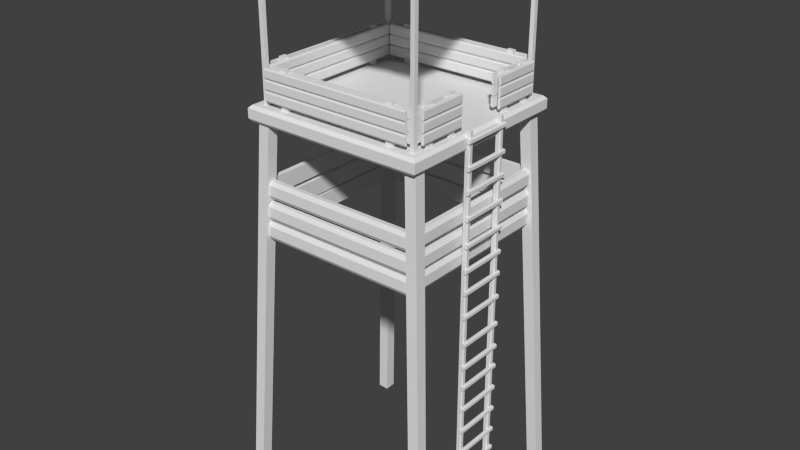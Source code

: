 # Source: watchtower1.blend  (saved by Blender 2.65.0; exported with 4.5.12 LTS)
import bpy
from mathutils import Matrix  # noqa: F401  (used for matrix-valued properties, if any)

bpy.ops.wm.read_factory_settings(use_empty=True)
scene = bpy.context.scene
scene.name = 'Scene'

# ---- collections
col_collection_1 = bpy.data.collections.new('Collection 1'); scene.collection.children.link(col_collection_1)

# ---- materials (node trees are filled in below, after node groups)
mat_material = bpy.data.materials.new('Material')
mat_material.alpha_threshold = 0.0
mat_material.use_transparent_shadow = False
mat_material.roughness = 0.5
mat_material.line_color = (0.0, 0.0, 0.0, 1.0)

# ---- material node trees

# ---- world
world_world = bpy.data.worlds.new('World'); scene.world = world_world
world_world.color = (0.05088, 0.05088, 0.05088)
world_world.use_sun_shadow = False
world_world.sun_shadow_jitter_overblur = 0.0
world_world.cycles.sampling_method = 'MANUAL'
world_world.cycles.sample_map_resolution = 256

# ---- meshes
me_cube_003 = bpy.data.meshes.new('Cube.003')
me_cube_003.from_pydata([(-1.0, -1.0, -1.0), (-1.0, 1.0, -1.0), (1.0, 1.0, -1.0), (1.0, -1.0, -1.0), (-0.9937, -1.0, 0.981), (-0.9937, 1.0, 0.981), (1.006, 1.0, 0.981), (1.006, -1.0, 0.981), (-0.2037, 1.0, 1.095), (-0.2101, 1.0, -0.8861), (-0.2037, -1.0, 1.095), (-0.2101, -1.0, -0.8861), (-0.7101, -1.0, -0.8861), (-0.7037, 1.0, 1.095), (-0.7037, -1.0, 1.095), (-0.7101, 1.0, -0.8861), (-0.4727, 1.0, 1.301), (-0.4787, 1.0, -0.5923), (-0.4727, -1.0, 1.301), (-0.4787, -1.0, -0.5923), (-0.2416, 1.0, 1.507), (-0.2473, 1.0, -0.2986), (-0.2416, -1.0, 1.507), (-0.2473, -1.0, -0.2986), (-0.7473, 1.0, -0.2986), (-0.7416, -1.0, 1.507), (-0.7416, 1.0, 1.507), (-0.7473, -1.0, -0.2986), (0.6646, 1.0, 1.8), (0.6589, -1.0, -0.00568), (0.6589, 1.0, -0.00568), (0.6646, -1.0, 1.8), (0.2966, -1.0, 1.095), (0.2903, 1.0, -0.8861), (0.2903, -1.0, -0.8861), (0.2966, 1.0, 1.095), (0.2529, 1.0, -0.2986), (0.2529, -1.0, -0.2986), (0.2585, -1.0, 1.507), (0.2585, 1.0, 1.507), (0.7066, 1.0, 1.25), (0.7007, -1.0, -0.6346), (0.7007, 1.0, -0.6346), (0.7066, -1.0, 1.25)], [], [(4, 5, 1, 0), (40, 6, 2, 42), (6, 7, 3, 2), (25, 4, 0, 27), (41, 42, 2, 3), (25, 26, 5, 4), (20, 8, 9, 21), (38, 10, 11, 37), (23, 21, 9, 11), (38, 39, 8, 10), (18, 16, 13, 14), (18, 14, 12, 19), (16, 20, 21, 17), (0, 1, 24, 27), (39, 35, 33, 36), (27, 24, 15, 12), (14, 25, 27, 12), (26, 13, 15, 24), (10, 8, 20, 22), (5, 26, 24, 1), (14, 13, 26, 25), (10, 22, 23, 11), (19, 17, 21, 23), (31, 28, 35, 32), (11, 9, 36, 37), (8, 39, 36, 9), (37, 36, 33, 34), (31, 32, 34, 29), (32, 35, 39, 38), (32, 38, 37, 34), (22, 18, 19, 23), (22, 20, 16, 18), (35, 28, 30, 33), (43, 31, 29, 41), (43, 40, 28, 31), (34, 33, 30, 29), (12, 15, 17, 19), (13, 16, 17, 15), (28, 40, 42, 30), (29, 30, 42, 41), (7, 43, 41, 3), (7, 6, 40, 43)])
me_cube_003.use_remesh_preserve_volume = False
me_cube_003.use_remesh_preserve_attributes = False
me_cube_003.use_mirror_vertex_groups = False
me_cube_003.update()
me_cube_002 = bpy.data.meshes.new('Cube.002')
me_cube_002.from_pydata([(-2.311, -1.0, -67.5), (-2.311, 1.0, -67.5), (-0.3114, 0.6847, -67.5), (-0.3114, -0.6847, -67.5), (-2.311, -1.0, 103.4), (-2.311, 1.0, 103.4), (-0.3114, 0.6847, 103.4), (-0.3114, -0.6847, 103.4), (-0.7697, 1.0, 103.4), (-0.7697, 1.0, -67.5), (-0.7697, -1.0, 103.4), (-0.7697, -1.0, -67.5), (-0.3114, 17.59, -67.5), (-0.3114, 18.96, -67.5), (-2.311, 19.28, -67.5), (-2.311, 17.28, -67.5), (0.5741, -1.616, -53.37), (0.5741, 19.89, -53.37), (-0.7077, 19.89, -53.04), (-0.7077, -1.616, -53.04), (0.5741, -1.616, -54.61), (0.5741, 19.89, -54.61), (-0.7077, 19.89, -54.94), (-0.7077, -1.616, -54.94), (-0.7697, 17.28, -67.5), (-0.7697, 17.28, 103.4), (-0.7697, 19.28, -67.5), (-0.7697, 19.28, 103.4), (0.2179, 19.89, -54.94), (0.2179, 19.89, -53.04), (0.2179, -1.616, -53.04), (0.2179, -1.616, -54.94), (-0.3114, 17.59, 103.4), (-0.3114, 18.96, 103.4), (-2.311, 19.28, 103.4), (-2.311, 17.28, 103.4), (0.5741, -1.616, -42.97), (0.5741, 19.89, -42.97), (-0.7077, 19.89, -42.64), (-0.7077, -1.616, -42.64), (0.5741, -1.616, -44.21), (0.5741, 19.89, -44.21), (-0.7077, 19.89, -44.54), (-0.7077, -1.616, -44.54), (0.2179, 19.89, -44.54), (0.2179, 19.89, -42.64), (0.2179, -1.616, -42.64), (0.2179, -1.616, -44.54), (0.5741, -1.616, -33.7), (0.5741, 19.89, -33.7), (-0.7077, 19.89, -33.37), (-0.7077, -1.616, -33.37), (0.5741, -1.616, -34.94), (0.5741, 19.89, -34.94), (-0.7077, 19.89, -35.27), (-0.7077, -1.616, -35.27), (0.2179, 19.89, -35.27), (0.2179, 19.89, -33.37), (0.2179, -1.616, -33.37), (0.2179, -1.616, -35.27), (0.5741, -1.616, -23.3), (0.5741, 19.89, -23.3), (-0.7077, 19.89, -22.97), (-0.7077, -1.616, -22.97), (0.5741, -1.616, -24.55), (0.5741, 19.89, -24.55), (-0.7077, 19.89, -24.87), (-0.7077, -1.616, -24.87), (0.2179, 19.89, -24.87), (0.2179, 19.89, -22.97), (0.2179, -1.616, -22.97), (0.2179, -1.616, -24.87), (0.5741, -1.616, -13.03), (0.5741, 19.89, -13.03), (-0.7077, 19.89, -12.7), (-0.7077, -1.616, -12.7), (0.5741, -1.616, -14.27), (0.5741, 19.89, -14.27), (-0.7077, 19.89, -14.6), (-0.7077, -1.616, -14.6), (0.2179, 19.89, -14.6), (0.2179, 19.89, -12.7), (0.2179, -1.616, -12.7), (0.2179, -1.616, -14.6), (0.5741, -1.616, -2.628), (0.5741, 19.89, -2.628), (-0.7077, 19.89, -2.303), (-0.7077, -1.616, -2.303), (0.5741, -1.616, -3.874), (0.5741, 19.89, -3.874), (-0.7077, 19.89, -4.199), (-0.7077, -1.616, -4.199), (0.2179, 19.89, -4.199), (0.2179, 19.89, -2.303), (0.2179, -1.616, -2.303), (0.2179, -1.616, -4.199), (0.5741, -1.616, 6.643), (0.5741, 19.89, 6.643), (-0.7077, 19.89, 6.967), (-0.7077, -1.616, 6.967), (0.5741, -1.616, 5.396), (0.5741, 19.89, 5.396), (-0.7077, 19.89, 5.071), (-0.7077, -1.616, 5.071), (0.2179, 19.89, 5.071), (0.2179, 19.89, 6.967), (0.2179, -1.616, 6.967), (0.2179, -1.616, 5.071), (0.5741, -1.616, 17.04), (0.5741, 19.89, 17.04), (-0.7077, 19.89, 17.37), (-0.7077, -1.616, 17.37), (0.5741, -1.616, 15.79), (0.5741, 19.89, 15.79), (-0.7077, 19.89, 15.47), (-0.7077, -1.616, 15.47), (0.2179, 19.89, 15.47), (0.2179, 19.89, 17.37), (0.2179, -1.616, 17.37), (0.2179, -1.616, 15.47), (0.5107, -1.616, 29.3), (0.5107, 19.89, 29.3), (-0.771, 19.89, 29.63), (-0.771, -1.616, 29.63), (0.5107, -1.616, 28.06), (0.5107, 19.89, 28.06), (-0.771, 19.89, 27.73), (-0.771, -1.616, 27.73), (0.1545, 19.89, 27.73), (0.1545, 19.89, 29.63), (0.1545, -1.616, 29.63), (0.1545, -1.616, 27.73), (0.5107, -1.616, 39.7), (0.5107, 19.89, 39.7), (-0.771, 19.89, 40.03), (-0.771, -1.616, 40.03), (0.5107, -1.616, 38.46), (0.5107, 19.89, 38.46), (-0.771, 19.89, 38.13), (-0.771, -1.616, 38.13), (0.1545, 19.89, 38.13), (0.1545, 19.89, 40.03), (0.1545, -1.616, 40.03), (0.1545, -1.616, 38.13), (0.5107, -1.616, 48.97), (0.5107, 19.89, 48.97), (-0.771, 19.89, 49.3), (-0.771, -1.616, 49.3), (0.5107, -1.616, 47.73), (0.5107, 19.89, 47.73), (-0.771, 19.89, 47.4), (-0.771, -1.616, 47.4), (0.1545, 19.89, 47.4), (0.1545, 19.89, 49.3), (0.1545, -1.616, 49.3), (0.1545, -1.616, 47.4), (0.5107, -1.616, 59.37), (0.5107, 19.89, 59.37), (-0.771, 19.89, 59.7), (-0.771, -1.616, 59.7), (0.5107, -1.616, 58.12), (0.5107, 19.89, 58.12), (-0.771, 19.89, 57.8), (-0.771, -1.616, 57.8), (0.1545, 19.89, 57.8), (0.1545, 19.89, 59.7), (0.1545, -1.616, 59.7), (0.1545, -1.616, 57.8), (0.4237, -1.616, 70.28), (0.4237, 19.89, 70.28), (-0.858, 19.89, 70.6), (-0.858, -1.616, 70.6), (0.4237, -1.616, 69.03), (0.4237, 19.89, 69.03), (-0.858, 19.89, 68.71), (-0.858, -1.616, 68.71), (0.06753, 19.89, 68.71), (0.06753, 19.89, 70.6), (0.06753, -1.616, 70.6), (0.06753, -1.616, 68.71), (0.4237, -1.616, 80.68), (0.4237, 19.89, 80.68), (-0.858, 19.89, 81.0), (-0.858, -1.616, 81.0), (0.4237, -1.616, 79.43), (0.4237, 19.89, 79.43), (-0.858, 19.89, 79.1), (-0.858, -1.616, 79.1), (0.06753, 19.89, 79.1), (0.06753, 19.89, 81.0), (0.06753, -1.616, 81.0), (0.06753, -1.616, 79.1), (0.4237, -1.616, 89.95), (0.4237, 19.89, 89.95), (-0.858, 19.89, 90.27), (-0.858, -1.616, 90.27), (0.4237, -1.616, 88.7), (0.4237, 19.89, 88.7), (-0.858, 19.89, 88.38), (-0.858, -1.616, 88.38), (0.06753, 19.89, 88.38), (0.06753, 19.89, 90.27), (0.06753, -1.616, 90.27), (0.06753, -1.616, 88.38), (0.4237, -1.616, 100.3), (0.4237, 19.89, 100.3), (-0.858, 19.89, 100.7), (-0.858, -1.616, 100.7), (0.4237, -1.616, 99.1), (0.4237, 19.89, 99.1), (-0.858, 19.89, 98.77), (-0.858, -1.616, 98.77), (0.06753, 19.89, 98.77), (0.06753, 19.89, 100.7), (0.06753, -1.616, 100.7), (0.06753, -1.616, 98.77)], [], [(4, 5, 1, 0), (8, 6, 2, 9), (6, 7, 3, 2), (10, 4, 0, 11), (11, 9, 2, 3), (10, 8, 5, 4), (5, 8, 9, 1), (7, 10, 11, 3), (0, 1, 9, 11), (7, 6, 8, 10), (35, 34, 14, 15), (32, 25, 24, 12), (24, 26, 13, 12), (25, 35, 15, 24), (34, 27, 26, 14), (33, 32, 12, 13), (25, 27, 34, 35), (27, 33, 13, 26), (15, 14, 26, 24), (32, 33, 27, 25), (19, 18, 22, 23), (29, 17, 21, 28), (17, 16, 20, 21), (30, 19, 23, 31), (31, 28, 21, 20), (30, 29, 18, 19), (18, 29, 28, 22), (16, 30, 31, 20), (23, 22, 28, 31), (16, 17, 29, 30), (39, 38, 42, 43), (45, 37, 41, 44), (37, 36, 40, 41), (46, 39, 43, 47), (47, 44, 41, 40), (46, 45, 38, 39), (38, 45, 44, 42), (36, 46, 47, 40), (43, 42, 44, 47), (36, 37, 45, 46), (51, 50, 54, 55), (57, 49, 53, 56), (49, 48, 52, 53), (58, 51, 55, 59), (59, 56, 53, 52), (58, 57, 50, 51), (50, 57, 56, 54), (48, 58, 59, 52), (55, 54, 56, 59), (48, 49, 57, 58), (63, 62, 66, 67), (69, 61, 65, 68), (61, 60, 64, 65), (70, 63, 67, 71), (71, 68, 65, 64), (70, 69, 62, 63), (62, 69, 68, 66), (60, 70, 71, 64), (67, 66, 68, 71), (60, 61, 69, 70), (75, 74, 78, 79), (81, 73, 77, 80), (73, 72, 76, 77), (82, 75, 79, 83), (83, 80, 77, 76), (82, 81, 74, 75), (74, 81, 80, 78), (72, 82, 83, 76), (79, 78, 80, 83), (72, 73, 81, 82), (87, 86, 90, 91), (93, 85, 89, 92), (85, 84, 88, 89), (94, 87, 91, 95), (95, 92, 89, 88), (94, 93, 86, 87), (86, 93, 92, 90), (84, 94, 95, 88), (91, 90, 92, 95), (84, 85, 93, 94), (99, 98, 102, 103), (105, 97, 101, 104), (97, 96, 100, 101), (106, 99, 103, 107), (107, 104, 101, 100), (106, 105, 98, 99), (98, 105, 104, 102), (96, 106, 107, 100), (103, 102, 104, 107), (96, 97, 105, 106), (111, 110, 114, 115), (117, 109, 113, 116), (109, 108, 112, 113), (118, 111, 115, 119), (119, 116, 113, 112), (118, 117, 110, 111), (110, 117, 116, 114), (108, 118, 119, 112), (115, 114, 116, 119), (108, 109, 117, 118), (123, 122, 126, 127), (129, 121, 125, 128), (121, 120, 124, 125), (130, 123, 127, 131), (131, 128, 125, 124), (130, 129, 122, 123), (122, 129, 128, 126), (120, 130, 131, 124), (127, 126, 128, 131), (120, 121, 129, 130), (135, 134, 138, 139), (141, 133, 137, 140), (133, 132, 136, 137), (142, 135, 139, 143), (143, 140, 137, 136), (142, 141, 134, 135), (134, 141, 140, 138), (132, 142, 143, 136), (139, 138, 140, 143), (132, 133, 141, 142), (147, 146, 150, 151), (153, 145, 149, 152), (145, 144, 148, 149), (154, 147, 151, 155), (155, 152, 149, 148), (154, 153, 146, 147), (146, 153, 152, 150), (144, 154, 155, 148), (151, 150, 152, 155), (144, 145, 153, 154), (159, 158, 162, 163), (165, 157, 161, 164), (157, 156, 160, 161), (166, 159, 163, 167), (167, 164, 161, 160), (166, 165, 158, 159), (158, 165, 164, 162), (156, 166, 167, 160), (163, 162, 164, 167), (156, 157, 165, 166), (171, 170, 174, 175), (177, 169, 173, 176), (169, 168, 172, 173), (178, 171, 175, 179), (179, 176, 173, 172), (178, 177, 170, 171), (170, 177, 176, 174), (168, 178, 179, 172), (175, 174, 176, 179), (168, 169, 177, 178), (183, 182, 186, 187), (189, 181, 185, 188), (181, 180, 184, 185), (190, 183, 187, 191), (191, 188, 185, 184), (190, 189, 182, 183), (182, 189, 188, 186), (180, 190, 191, 184), (187, 186, 188, 191), (180, 181, 189, 190), (195, 194, 198, 199), (201, 193, 197, 200), (193, 192, 196, 197), (202, 195, 199, 203), (203, 200, 197, 196), (202, 201, 194, 195), (194, 201, 200, 198), (192, 202, 203, 196), (199, 198, 200, 203), (192, 193, 201, 202), (207, 206, 210, 211), (213, 205, 209, 212), (205, 204, 208, 209), (214, 207, 211, 215), (215, 212, 209, 208), (214, 213, 206, 207), (206, 213, 212, 210), (204, 214, 215, 208), (211, 210, 212, 215), (204, 205, 213, 214)])
me_cube_002.use_remesh_preserve_volume = False
me_cube_002.use_remesh_preserve_attributes = False
me_cube_002.use_mirror_vertex_groups = False
me_cube_002.update()
me_cube_001 = bpy.data.meshes.new('Cube.001')
me_cube_001.from_pydata([(-0.6892, -2.795, -1.26), (-0.6892, -1.417, -1.26), (0.1978, -1.417, -1.26), (0.1978, -2.795, -1.26), (-0.6892, -2.795, 6.857), (-0.6892, -1.417, 6.857), (0.1978, -1.417, 6.857), (0.1978, -2.795, 6.857), (0.1978, -25.74, 6.857), (0.1978, -24.37, 6.857), (-0.6892, -24.37, 6.857), (-0.6892, -25.74, 6.857), (0.1978, -25.74, -1.26), (0.1978, -24.37, -1.26), (-0.6892, -24.37, -1.26), (-0.6892, -25.74, -1.26), (-0.6824, -28.88, 6.387), (-0.6824, 1.588, 6.387), (-1.094, 1.588, 6.387), (-1.094, -28.88, 6.387), (-0.6824, -28.88, 4.476), (-0.6824, 1.588, 4.476), (-1.083, 1.588, 4.476), (-1.083, -28.88, 4.476), (-0.6824, 1.588, 6.106), (-1.231, -28.88, 6.106), (-1.231, 1.588, 6.106), (-0.6824, -28.88, 6.106), (-0.6824, 1.588, 4.759), (-1.231, 1.588, 4.759), (-0.6824, -28.88, 4.759), (-1.231, -28.88, 4.759), (-1.083, -28.88, 2.454), (-1.083, 1.588, 2.454), (-0.6824, 1.588, 2.454), (-0.6824, -28.88, 2.454), (-0.6824, -28.88, 0.4087), (-0.6824, 1.588, 0.4087), (-1.083, 1.588, 0.4087), (-1.083, -28.88, 0.4087), (-0.6824, -28.88, 2.32), (-0.6824, 1.588, 2.32), (-1.094, 1.588, 2.32), (-1.094, -28.88, 2.32), (-0.6824, 1.588, 2.039), (-1.231, -28.88, 2.039), (-1.231, 1.588, 2.039), (-0.6824, -28.88, 2.039), (-1.094, -28.88, 4.365), (-1.094, 1.588, 4.365), (-0.6824, 1.588, 4.365), (-0.6824, -28.88, 4.365), (-1.231, -28.88, 2.737), (-0.6824, -28.88, 2.737), (-1.231, 1.588, 2.737), (-0.6824, 1.588, 2.737), (-0.6824, 1.588, 0.6917), (-1.231, 1.588, 0.6917), (-0.6824, -28.88, 0.6917), (-1.231, -28.88, 0.6917), (-0.6824, -28.88, 4.084), (-1.231, 1.588, 4.084), (-1.231, -28.88, 4.084), (-0.6824, 1.588, 4.084), (0.2022, 1.588, 6.387), (0.2022, -28.88, 6.387), (0.6143, -28.88, 6.387), (0.6143, 1.588, 6.387), (0.2022, 1.588, 4.476), (0.2022, -28.88, 4.476), (0.6029, -28.88, 4.476), (0.6029, 1.588, 4.476), (0.2022, -28.88, 6.106), (0.7503, 1.588, 6.106), (0.7503, -28.88, 6.106), (0.2022, 1.588, 6.106), (0.2022, -28.88, 4.759), (0.7503, -28.88, 4.759), (0.2022, 1.588, 4.759), (0.7503, 1.588, 4.759), (0.6029, 1.588, 2.454), (0.6029, -28.88, 2.454), (0.2022, -28.88, 2.454), (0.2022, 1.588, 2.454), (0.2022, 1.588, 0.4087), (0.2022, -28.88, 0.4087), (0.6029, -28.88, 0.4087), (0.6029, 1.588, 0.4087), (0.2022, 1.588, 2.32), (0.2022, -28.88, 2.32), (0.6143, -28.88, 2.32), (0.6143, 1.588, 2.32), (0.2022, -28.88, 2.039), (0.7503, 1.588, 2.039), (0.7503, -28.88, 2.039), (0.2022, 1.588, 2.039), (0.6143, 1.588, 4.365), (0.6143, -28.88, 4.365), (0.2022, -28.88, 4.365), (0.2022, 1.588, 4.365), (0.7503, 1.588, 2.737), (0.2022, 1.588, 2.737), (0.7503, -28.88, 2.737), (0.2022, -28.88, 2.737), (0.2022, -28.88, 0.6917), (0.7503, -28.88, 0.6917), (0.2022, 1.588, 0.6917), (0.7503, 1.588, 0.6917), (0.2022, 1.588, 4.084), (0.7503, -28.88, 4.084), (0.7503, 1.588, 4.084), (0.2022, -28.88, 4.084), (26.96, 3.073, -1.26), (28.34, 3.073, -1.26), (28.34, 2.186, -1.26), (26.96, 2.186, -1.26), (26.96, 3.073, 6.857), (28.34, 3.073, 6.857), (28.34, 2.186, 6.857), (26.96, 2.186, 6.857), (4.009, 2.186, 6.857), (5.387, 2.186, 6.857), (5.387, 3.073, 6.857), (4.009, 3.073, 6.857), (4.009, 2.186, -1.26), (5.387, 2.186, -1.26), (5.387, 3.073, -1.26), (4.009, 3.073, -1.26), (0.8706, 3.066, 6.387), (31.34, 3.066, 6.387), (31.34, 3.478, 6.387), (0.8706, 3.478, 6.387), (0.8706, 3.066, 4.476), (31.34, 3.066, 4.476), (31.34, 3.467, 4.476), (0.8706, 3.467, 4.476), (31.34, 3.066, 6.106), (0.8706, 3.614, 6.106), (31.34, 3.614, 6.106), (0.8706, 3.066, 6.106), (31.34, 3.066, 4.759), (31.34, 3.614, 4.759), (0.8706, 3.066, 4.759), (0.8706, 3.614, 4.759), (0.8706, 3.467, 2.454), (31.34, 3.467, 2.454), (31.34, 3.066, 2.454), (0.8706, 3.066, 2.454), (0.8706, 3.066, 0.4087), (31.34, 3.066, 0.4087), (31.34, 3.467, 0.4087), (0.8706, 3.467, 0.4087), (0.8706, 3.066, 2.32), (31.34, 3.066, 2.32), (31.34, 3.478, 2.32), (0.8706, 3.478, 2.32), (31.34, 3.066, 2.039), (0.8706, 3.614, 2.039), (31.34, 3.614, 2.039), (0.8706, 3.066, 2.039), (0.8706, 3.478, 4.365), (31.34, 3.478, 4.365), (31.34, 3.066, 4.365), (0.8706, 3.066, 4.365), (0.8706, 3.614, 2.737), (0.8706, 3.066, 2.737), (31.34, 3.614, 2.737), (31.34, 3.066, 2.737), (31.34, 3.066, 0.6917), (31.34, 3.614, 0.6917), (0.8706, 3.066, 0.6917), (0.8706, 3.614, 0.6917), (0.8706, 3.066, 4.084), (31.34, 3.614, 4.084), (0.8706, 3.614, 4.084), (31.34, 3.066, 4.084), (31.34, 2.182, 6.387), (0.8706, 2.182, 6.387), (0.8706, 1.77, 6.387), (31.34, 1.77, 6.387), (31.34, 2.182, 4.476), (0.8706, 2.182, 4.476), (0.8706, 1.781, 4.476), (31.34, 1.781, 4.476), (0.8706, 2.182, 6.106), (31.34, 1.633, 6.106), (0.8706, 1.633, 6.106), (31.34, 2.182, 6.106), (0.8706, 2.182, 4.759), (0.8706, 1.633, 4.759), (31.34, 2.182, 4.759), (31.34, 1.633, 4.759), (31.34, 1.781, 2.454), (0.8706, 1.781, 2.454), (0.8706, 2.182, 2.454), (31.34, 2.182, 2.454), (31.34, 2.182, 0.4087), (0.8706, 2.182, 0.4087), (0.8706, 1.781, 0.4087), (31.34, 1.781, 0.4087), (31.34, 2.182, 2.32), (0.8706, 2.182, 2.32), (0.8706, 1.77, 2.32), (31.34, 1.77, 2.32), (0.8706, 2.182, 2.039), (31.34, 1.633, 2.039), (0.8706, 1.633, 2.039), (31.34, 2.182, 2.039), (31.34, 1.77, 4.365), (0.8706, 1.77, 4.365), (0.8706, 2.182, 4.365), (31.34, 2.182, 4.365), (31.34, 1.633, 2.737), (31.34, 2.182, 2.737), (0.8706, 1.633, 2.737), (0.8706, 2.182, 2.737), (0.8706, 2.182, 0.6917), (0.8706, 1.633, 0.6917), (31.34, 2.182, 0.6917), (31.34, 1.633, 0.6917), (31.34, 2.182, 4.084), (0.8706, 1.633, 4.084), (31.34, 1.633, 4.084), (0.8706, 2.182, 4.084), (26.96, -29.36, -1.26), (28.34, -29.36, -1.26), (28.34, -30.24, -1.26), (26.96, -30.24, -1.26), (26.96, -29.36, 6.857), (28.34, -29.36, 6.857), (28.34, -30.24, 6.857), (26.96, -30.24, 6.857), (4.009, -30.24, 6.857), (5.387, -30.24, 6.857), (5.387, -29.36, 6.857), (4.009, -29.36, 6.857), (4.009, -30.24, -1.26), (5.387, -30.24, -1.26), (5.387, -29.36, -1.26), (4.009, -29.36, -1.26), (0.8706, -29.36, 6.387), (31.34, -29.36, 6.387), (31.34, -28.95, 6.387), (0.8706, -28.95, 6.387), (0.8706, -29.36, 4.476), (31.34, -29.36, 4.476), (31.34, -28.96, 4.476), (0.8706, -28.96, 4.476), (31.34, -29.36, 6.106), (0.8706, -28.82, 6.106), (31.34, -28.82, 6.106), (0.8706, -29.36, 6.106), (31.34, -29.36, 4.759), (31.34, -28.82, 4.759), (0.8706, -29.36, 4.759), (0.8706, -28.82, 4.759), (0.8706, -28.96, 2.454), (31.34, -28.96, 2.454), (31.34, -29.36, 2.454), (0.8706, -29.36, 2.454), (0.8706, -29.36, 0.4087), (31.34, -29.36, 0.4087), (31.34, -28.96, 0.4087), (0.8706, -28.96, 0.4087), (0.8706, -29.36, 2.32), (31.34, -29.36, 2.32), (31.34, -28.95, 2.32), (0.8706, -28.95, 2.32), (31.34, -29.36, 2.039), (0.8706, -28.82, 2.039), (31.34, -28.82, 2.039), (0.8706, -29.36, 2.039), (0.8706, -28.95, 4.365), (31.34, -28.95, 4.365), (31.34, -29.36, 4.365), (0.8706, -29.36, 4.365), (0.8706, -28.82, 2.737), (0.8706, -29.36, 2.737), (31.34, -28.82, 2.737), (31.34, -29.36, 2.737), (31.34, -29.36, 0.6917), (31.34, -28.82, 0.6917), (0.8706, -29.36, 0.6917), (0.8706, -28.82, 0.6917), (0.8706, -29.36, 4.084), (31.34, -28.82, 4.084), (0.8706, -28.82, 4.084), (31.34, -29.36, 4.084), (31.34, -30.25, 6.387), (0.8706, -30.25, 6.387), (0.8706, -30.66, 6.387), (31.34, -30.66, 6.387), (31.34, -30.25, 4.476), (0.8706, -30.25, 4.476), (0.8706, -30.65, 4.476), (31.34, -30.65, 4.476), (0.8706, -30.25, 6.106), (31.34, -30.8, 6.106), (0.8706, -30.8, 6.106), (31.34, -30.25, 6.106), (0.8706, -30.25, 4.759), (0.8706, -30.8, 4.759), (31.34, -30.25, 4.759), (31.34, -30.8, 4.759), (31.34, -30.65, 2.454), (0.8706, -30.65, 2.454), (0.8706, -30.25, 2.454), (31.34, -30.25, 2.454), (31.34, -30.25, 0.4087), (0.8706, -30.25, 0.4087), (0.8706, -30.65, 0.4087), (31.34, -30.65, 0.4087), (31.34, -30.25, 2.32), (0.8706, -30.25, 2.32), (0.8706, -30.66, 2.32), (31.34, -30.66, 2.32), (0.8706, -30.25, 2.039), (31.34, -30.8, 2.039), (0.8706, -30.8, 2.039), (31.34, -30.25, 2.039), (31.34, -30.66, 4.365), (0.8706, -30.66, 4.365), (0.8706, -30.25, 4.365), (31.34, -30.25, 4.365), (31.34, -30.8, 2.737), (31.34, -30.25, 2.737), (0.8706, -30.8, 2.737), (0.8706, -30.25, 2.737), (0.8706, -30.25, 0.6917), (0.8706, -30.8, 0.6917), (31.34, -30.25, 0.6917), (31.34, -30.8, 0.6917), (31.34, -30.25, 4.084), (0.8706, -30.8, 4.084), (31.34, -30.8, 4.084), (0.8706, -30.25, 4.084), (32.85, -25.77, -1.26), (32.85, -27.15, -1.26), (31.96, -27.15, -1.26), (31.96, -25.77, -1.26), (32.85, -25.77, 6.857), (32.85, -27.15, 6.857), (31.96, -27.15, 6.857), (31.96, -25.77, 6.857), (31.96, -20.16, 6.857), (31.96, -21.53, 6.857), (32.85, -21.53, 6.857), (32.85, -20.16, 6.857), (31.96, -20.16, -1.26), (31.96, -21.53, -1.26), (32.85, -21.53, -1.26), (32.85, -20.16, -1.26), (32.84, -18.91, 6.387), (32.84, -28.61, 6.387), (33.25, -28.61, 6.387), (33.25, -18.91, 6.387), (32.84, -18.91, 4.476), (32.84, -28.61, 4.476), (33.24, -28.61, 4.476), (33.24, -18.91, 4.476), (32.84, -28.61, 6.106), (33.39, -18.91, 6.106), (33.39, -28.61, 6.106), (32.84, -18.91, 6.106), (32.84, -28.61, 4.759), (33.39, -28.61, 4.759), (32.84, -18.91, 4.759), (33.39, -18.91, 4.759), (33.24, -18.91, 2.454), (33.24, -28.61, 2.454), (32.84, -28.61, 2.454), (32.84, -18.91, 2.454), (32.84, -18.91, 0.4087), (32.84, -28.61, 0.4087), (33.24, -28.61, 0.4087), (33.24, -18.91, 0.4087), (32.84, -18.91, 2.32), (32.84, -28.61, 2.32), (33.25, -28.61, 2.32), (33.25, -18.91, 2.32), (32.84, -28.61, 2.039), (33.39, -18.91, 2.039), (33.39, -28.61, 2.039), (32.84, -18.91, 2.039), (33.25, -18.91, 4.365), (33.25, -28.61, 4.365), (32.84, -28.61, 4.365), (32.84, -18.91, 4.365), (33.39, -18.91, 2.737), (32.84, -18.91, 2.737), (33.39, -28.61, 2.737), (32.84, -28.61, 2.737), (32.84, -28.61, 0.6917), (33.39, -28.61, 0.6917), (32.84, -18.91, 0.6917), (33.39, -18.91, 0.6917), (32.84, -18.91, 4.084), (33.39, -28.61, 4.084), (33.39, -18.91, 4.084), (32.84, -28.61, 4.084), (31.96, -28.61, 6.387), (31.96, -18.91, 6.387), (31.55, -18.91, 6.387), (31.55, -28.61, 6.387), (31.96, -28.61, 4.476), (31.96, -18.91, 4.476), (31.56, -18.91, 4.476), (31.56, -28.61, 4.476), (31.96, -18.91, 6.106), (31.41, -28.61, 6.106), (31.41, -18.91, 6.106), (31.96, -28.61, 6.106), (31.96, -18.91, 4.759), (31.41, -18.91, 4.759), (31.96, -28.61, 4.759), (31.41, -28.61, 4.759), (31.56, -28.61, 2.454), (31.56, -18.91, 2.454), (31.96, -18.91, 2.454), (31.96, -28.61, 2.454), (31.96, -28.61, 0.4087), (31.96, -18.91, 0.4087), (31.56, -18.91, 0.4087), (31.56, -28.61, 0.4087), (31.96, -28.61, 2.32), (31.96, -18.91, 2.32), (31.55, -18.91, 2.32), (31.55, -28.61, 2.32), (31.96, -18.91, 2.039), (31.41, -28.61, 2.039), (31.41, -18.91, 2.039), (31.96, -28.61, 2.039), (31.55, -28.61, 4.365), (31.55, -18.91, 4.365), (31.96, -18.91, 4.365), (31.96, -28.61, 4.365), (31.41, -28.61, 2.737), (31.96, -28.61, 2.737), (31.41, -18.91, 2.737), (31.96, -18.91, 2.737), (31.96, -18.91, 0.6917), (31.41, -18.91, 0.6917), (31.96, -28.61, 0.6917), (31.41, -28.61, 0.6917), (31.96, -28.61, 4.084), (31.41, -18.91, 4.084), (31.41, -28.61, 4.084), (31.96, -18.91, 4.084), (32.85, -5.551, -1.26), (32.85, -6.929, -1.26), (31.96, -6.929, -1.26), (31.96, -5.551, -1.26), (32.85, -5.551, 6.857), (32.85, -6.929, 6.857), (31.96, -6.929, 6.857), (31.96, -5.551, 6.857), (31.96, 0.05965, 6.857), (31.96, -1.319, 6.857), (32.85, -1.319, 6.857), (32.85, 0.05966, 6.857), (31.96, 0.05965, -1.26), (31.96, -1.319, -1.26), (32.85, -1.319, -1.26), (32.85, 0.05966, -1.26), (32.84, 1.302, 6.387), (32.84, -8.389, 6.387), (33.25, -8.389, 6.387), (33.25, 1.302, 6.387), (32.84, 1.302, 4.476), (32.84, -8.389, 4.476), (33.24, -8.389, 4.476), (33.24, 1.302, 4.476), (32.84, -8.389, 6.106), (33.39, 1.302, 6.106), (33.39, -8.389, 6.106), (32.84, 1.302, 6.106), (32.84, -8.389, 4.759), (33.39, -8.389, 4.759), (32.84, 1.302, 4.759), (33.39, 1.302, 4.759), (33.24, 1.302, 2.454), (33.24, -8.389, 2.454), (32.84, -8.389, 2.454), (32.84, 1.302, 2.454), (32.84, 1.302, 0.4087), (32.84, -8.389, 0.4087), (33.24, -8.389, 0.4087), (33.24, 1.302, 0.4087), (32.84, 1.302, 2.32), (32.84, -8.389, 2.32), (33.25, -8.389, 2.32), (33.25, 1.302, 2.32), (32.84, -8.389, 2.039), (33.39, 1.302, 2.039), (33.39, -8.389, 2.039), (32.84, 1.302, 2.039), (33.25, 1.302, 4.365), (33.25, -8.389, 4.365), (32.84, -8.389, 4.365), (32.84, 1.302, 4.365), (33.39, 1.302, 2.737), (32.84, 1.302, 2.737), (33.39, -8.389, 2.737), (32.84, -8.389, 2.737), (32.84, -8.389, 0.6917), (33.39, -8.389, 0.6917), (32.84, 1.302, 0.6917), (33.39, 1.302, 0.6917), (32.84, 1.302, 4.084), (33.39, -8.389, 4.084), (33.39, 1.302, 4.084), (32.84, -8.389, 4.084), (31.96, -8.389, 6.387), (31.96, 1.302, 6.387), (31.55, 1.302, 6.387), (31.55, -8.389, 6.387), (31.96, -8.389, 4.476), (31.96, 1.302, 4.476), (31.56, 1.302, 4.476), (31.56, -8.389, 4.476), (31.96, 1.302, 6.106), (31.41, -8.389, 6.106), (31.41, 1.302, 6.106), (31.96, -8.389, 6.106), (31.96, 1.302, 4.759), (31.41, 1.302, 4.759), (31.96, -8.389, 4.759), (31.41, -8.389, 4.759), (31.56, -8.389, 2.454), (31.56, 1.302, 2.454), (31.96, 1.302, 2.454), (31.96, -8.389, 2.454), (31.96, -8.389, 0.4087), (31.96, 1.302, 0.4087), (31.56, 1.302, 0.4087), (31.56, -8.389, 0.4087), (31.96, -8.389, 2.32), (31.96, 1.302, 2.32), (31.55, 1.302, 2.32), (31.55, -8.389, 2.32), (31.96, 1.302, 2.039), (31.41, -8.389, 2.039), (31.41, 1.302, 2.039), (31.96, -8.389, 2.039), (31.55, -8.389, 4.365), (31.55, 1.302, 4.365), (31.96, 1.302, 4.365), (31.96, -8.389, 4.365), (31.41, -8.389, 2.737), (31.96, -8.389, 2.737), (31.41, 1.302, 2.737), (31.96, 1.302, 2.737), (31.96, 1.302, 0.6917), (31.41, 1.302, 0.6917), (31.96, -8.389, 0.6917), (31.41, -8.389, 0.6917), (31.96, -8.389, 4.084), (31.41, 1.302, 4.084), (31.41, -8.389, 4.084), (31.96, 1.302, 4.084), (31.75, 1.782, -2.216), (31.75, 2.612, -2.216), (32.58, 2.612, -2.216), (32.58, 1.782, -2.216), (31.75, 1.782, 28.32), (31.75, 2.612, 28.32), (32.58, 2.612, 28.32), (32.58, 1.782, 28.32), (31.75, -30.01, -2.216), (31.75, -29.18, -2.216), (32.58, -29.18, -2.216), (32.58, -30.01, -2.216), (31.75, -30.01, 28.32), (31.75, -29.18, 28.32), (32.58, -29.18, 28.32), (32.58, -30.01, 28.32), (-0.4661, 1.866, -2.216), (-0.4661, 2.696, -2.216), (0.3639, 2.696, -2.216), (0.3639, 1.866, -2.216), (-0.4661, 1.866, 24.83), (-0.4661, 2.696, 24.83), (0.3639, 2.696, 24.83), (0.3639, 1.866, 24.83), (-0.4661, -29.92, -2.216), (-0.4661, -29.09, -2.216), (0.3639, -29.09, -2.216), (0.3639, -29.92, -2.216), (-0.4661, -29.92, 24.83), (-0.4661, -29.09, 24.83), (0.3639, -29.09, 24.83), (0.3639, -29.92, 24.83)], [], [(4, 5, 1, 0), (5, 6, 2, 1), (6, 7, 3, 2), (7, 4, 0, 3), (0, 1, 2, 3), (7, 6, 5, 4), (10, 9, 13, 14), (11, 10, 14, 15), (9, 8, 12, 13), (8, 11, 15, 12), (15, 14, 13, 12), (8, 9, 10, 11), (29, 28, 21, 22), (31, 29, 22, 23), (28, 30, 20, 21), (30, 31, 23, 20), (23, 22, 21, 20), (16, 17, 18, 19), (18, 17, 24, 26), (19, 18, 26, 25), (17, 16, 27, 24), (16, 19, 25, 27), (26, 24, 28, 29), (25, 26, 29, 31), (24, 27, 30, 28), (27, 25, 31, 30), (52, 54, 33, 32), (32, 33, 34, 35), (51, 50, 49, 48), (48, 49, 61, 62), (54, 55, 34, 33), (53, 52, 32, 35), (49, 50, 63, 61), (55, 53, 35, 34), (50, 51, 60, 63), (51, 48, 62, 60), (61, 63, 55, 54), (62, 61, 54, 52), (63, 60, 53, 55), (60, 62, 52, 53), (59, 57, 38, 39), (39, 38, 37, 36), (40, 41, 42, 43), (43, 42, 46, 45), (57, 56, 37, 38), (58, 59, 39, 36), (42, 41, 44, 46), (56, 58, 36, 37), (41, 40, 47, 44), (40, 43, 45, 47), (46, 44, 56, 57), (45, 46, 57, 59), (44, 47, 58, 56), (47, 45, 59, 58), (77, 76, 69, 70), (79, 77, 70, 71), (76, 78, 68, 69), (78, 79, 71, 68), (71, 70, 69, 68), (64, 65, 66, 67), (66, 65, 72, 74), (67, 66, 74, 73), (65, 64, 75, 72), (64, 67, 73, 75), (74, 72, 76, 77), (73, 74, 77, 79), (72, 75, 78, 76), (75, 73, 79, 78), (100, 102, 81, 80), (80, 81, 82, 83), (99, 98, 97, 96), (96, 97, 109, 110), (102, 103, 82, 81), (101, 100, 80, 83), (97, 98, 111, 109), (103, 101, 83, 82), (98, 99, 108, 111), (99, 96, 110, 108), (109, 111, 103, 102), (110, 109, 102, 100), (111, 108, 101, 103), (108, 110, 100, 101), (107, 105, 86, 87), (87, 86, 85, 84), (88, 89, 90, 91), (91, 90, 94, 93), (105, 104, 85, 86), (106, 107, 87, 84), (90, 89, 92, 94), (104, 106, 84, 85), (89, 88, 95, 92), (88, 91, 93, 95), (94, 92, 104, 105), (93, 94, 105, 107), (92, 95, 106, 104), (95, 93, 107, 106), (116, 117, 113, 112), (117, 118, 114, 113), (118, 119, 115, 114), (119, 116, 112, 115), (112, 113, 114, 115), (119, 118, 117, 116), (122, 121, 125, 126), (123, 122, 126, 127), (121, 120, 124, 125), (120, 123, 127, 124), (127, 126, 125, 124), (120, 121, 122, 123), (141, 140, 133, 134), (143, 141, 134, 135), (140, 142, 132, 133), (142, 143, 135, 132), (135, 134, 133, 132), (128, 129, 130, 131), (130, 129, 136, 138), (131, 130, 138, 137), (129, 128, 139, 136), (128, 131, 137, 139), (138, 136, 140, 141), (137, 138, 141, 143), (136, 139, 142, 140), (139, 137, 143, 142), (164, 166, 145, 144), (144, 145, 146, 147), (163, 162, 161, 160), (160, 161, 173, 174), (166, 167, 146, 145), (165, 164, 144, 147), (161, 162, 175, 173), (167, 165, 147, 146), (162, 163, 172, 175), (163, 160, 174, 172), (173, 175, 167, 166), (174, 173, 166, 164), (175, 172, 165, 167), (172, 174, 164, 165), (171, 169, 150, 151), (151, 150, 149, 148), (152, 153, 154, 155), (155, 154, 158, 157), (169, 168, 149, 150), (170, 171, 151, 148), (154, 153, 156, 158), (168, 170, 148, 149), (153, 152, 159, 156), (152, 155, 157, 159), (158, 156, 168, 169), (157, 158, 169, 171), (156, 159, 170, 168), (159, 157, 171, 170), (189, 188, 181, 182), (191, 189, 182, 183), (188, 190, 180, 181), (190, 191, 183, 180), (183, 182, 181, 180), (176, 177, 178, 179), (178, 177, 184, 186), (179, 178, 186, 185), (177, 176, 187, 184), (176, 179, 185, 187), (186, 184, 188, 189), (185, 186, 189, 191), (184, 187, 190, 188), (187, 185, 191, 190), (212, 214, 193, 192), (192, 193, 194, 195), (211, 210, 209, 208), (208, 209, 221, 222), (214, 215, 194, 193), (213, 212, 192, 195), (209, 210, 223, 221), (215, 213, 195, 194), (210, 211, 220, 223), (211, 208, 222, 220), (221, 223, 215, 214), (222, 221, 214, 212), (223, 220, 213, 215), (220, 222, 212, 213), (219, 217, 198, 199), (199, 198, 197, 196), (200, 201, 202, 203), (203, 202, 206, 205), (217, 216, 197, 198), (218, 219, 199, 196), (202, 201, 204, 206), (216, 218, 196, 197), (201, 200, 207, 204), (200, 203, 205, 207), (206, 204, 216, 217), (205, 206, 217, 219), (204, 207, 218, 216), (207, 205, 219, 218), (228, 229, 225, 224), (229, 230, 226, 225), (230, 231, 227, 226), (231, 228, 224, 227), (224, 225, 226, 227), (231, 230, 229, 228), (234, 233, 237, 238), (235, 234, 238, 239), (233, 232, 236, 237), (232, 235, 239, 236), (239, 238, 237, 236), (232, 233, 234, 235), (253, 252, 245, 246), (255, 253, 246, 247), (252, 254, 244, 245), (254, 255, 247, 244), (247, 246, 245, 244), (240, 241, 242, 243), (242, 241, 248, 250), (243, 242, 250, 249), (241, 240, 251, 248), (240, 243, 249, 251), (250, 248, 252, 253), (249, 250, 253, 255), (248, 251, 254, 252), (251, 249, 255, 254), (276, 278, 257, 256), (256, 257, 258, 259), (275, 274, 273, 272), (272, 273, 285, 286), (278, 279, 258, 257), (277, 276, 256, 259), (273, 274, 287, 285), (279, 277, 259, 258), (274, 275, 284, 287), (275, 272, 286, 284), (285, 287, 279, 278), (286, 285, 278, 276), (287, 284, 277, 279), (284, 286, 276, 277), (283, 281, 262, 263), (263, 262, 261, 260), (264, 265, 266, 267), (267, 266, 270, 269), (281, 280, 261, 262), (282, 283, 263, 260), (266, 265, 268, 270), (280, 282, 260, 261), (265, 264, 271, 268), (264, 267, 269, 271), (270, 268, 280, 281), (269, 270, 281, 283), (268, 271, 282, 280), (271, 269, 283, 282), (301, 300, 293, 294), (303, 301, 294, 295), (300, 302, 292, 293), (302, 303, 295, 292), (295, 294, 293, 292), (288, 289, 290, 291), (290, 289, 296, 298), (291, 290, 298, 297), (289, 288, 299, 296), (288, 291, 297, 299), (298, 296, 300, 301), (297, 298, 301, 303), (296, 299, 302, 300), (299, 297, 303, 302), (324, 326, 305, 304), (304, 305, 306, 307), (323, 322, 321, 320), (320, 321, 333, 334), (326, 327, 306, 305), (325, 324, 304, 307), (321, 322, 335, 333), (327, 325, 307, 306), (322, 323, 332, 335), (323, 320, 334, 332), (333, 335, 327, 326), (334, 333, 326, 324), (335, 332, 325, 327), (332, 334, 324, 325), (331, 329, 310, 311), (311, 310, 309, 308), (312, 313, 314, 315), (315, 314, 318, 317), (329, 328, 309, 310), (330, 331, 311, 308), (314, 313, 316, 318), (328, 330, 308, 309), (313, 312, 319, 316), (312, 315, 317, 319), (318, 316, 328, 329), (317, 318, 329, 331), (316, 319, 330, 328), (319, 317, 331, 330), (340, 341, 337, 336), (341, 342, 338, 337), (342, 343, 339, 338), (343, 340, 336, 339), (336, 337, 338, 339), (343, 342, 341, 340), (346, 345, 349, 350), (347, 346, 350, 351), (345, 344, 348, 349), (344, 347, 351, 348), (351, 350, 349, 348), (344, 345, 346, 347), (365, 364, 357, 358), (367, 365, 358, 359), (364, 366, 356, 357), (366, 367, 359, 356), (359, 358, 357, 356), (352, 353, 354, 355), (354, 353, 360, 362), (355, 354, 362, 361), (353, 352, 363, 360), (352, 355, 361, 363), (362, 360, 364, 365), (361, 362, 365, 367), (360, 363, 366, 364), (363, 361, 367, 366), (388, 390, 369, 368), (368, 369, 370, 371), (387, 386, 385, 384), (384, 385, 397, 398), (390, 391, 370, 369), (389, 388, 368, 371), (385, 386, 399, 397), (391, 389, 371, 370), (386, 387, 396, 399), (387, 384, 398, 396), (397, 399, 391, 390), (398, 397, 390, 388), (399, 396, 389, 391), (396, 398, 388, 389), (395, 393, 374, 375), (375, 374, 373, 372), (376, 377, 378, 379), (379, 378, 382, 381), (393, 392, 373, 374), (394, 395, 375, 372), (378, 377, 380, 382), (392, 394, 372, 373), (377, 376, 383, 380), (376, 379, 381, 383), (382, 380, 392, 393), (381, 382, 393, 395), (380, 383, 394, 392), (383, 381, 395, 394), (413, 412, 405, 406), (415, 413, 406, 407), (412, 414, 404, 405), (414, 415, 407, 404), (407, 406, 405, 404), (400, 401, 402, 403), (402, 401, 408, 410), (403, 402, 410, 409), (401, 400, 411, 408), (400, 403, 409, 411), (410, 408, 412, 413), (409, 410, 413, 415), (408, 411, 414, 412), (411, 409, 415, 414), (436, 438, 417, 416), (416, 417, 418, 419), (435, 434, 433, 432), (432, 433, 445, 446), (438, 439, 418, 417), (437, 436, 416, 419), (433, 434, 447, 445), (439, 437, 419, 418), (434, 435, 444, 447), (435, 432, 446, 444), (445, 447, 439, 438), (446, 445, 438, 436), (447, 444, 437, 439), (444, 446, 436, 437), (443, 441, 422, 423), (423, 422, 421, 420), (424, 425, 426, 427), (427, 426, 430, 429), (441, 440, 421, 422), (442, 443, 423, 420), (426, 425, 428, 430), (440, 442, 420, 421), (425, 424, 431, 428), (424, 427, 429, 431), (430, 428, 440, 441), (429, 430, 441, 443), (428, 431, 442, 440), (431, 429, 443, 442), (452, 453, 449, 448), (453, 454, 450, 449), (454, 455, 451, 450), (455, 452, 448, 451), (448, 449, 450, 451), (455, 454, 453, 452), (458, 457, 461, 462), (459, 458, 462, 463), (457, 456, 460, 461), (456, 459, 463, 460), (463, 462, 461, 460), (456, 457, 458, 459), (477, 476, 469, 470), (479, 477, 470, 471), (476, 478, 468, 469), (478, 479, 471, 468), (471, 470, 469, 468), (464, 465, 466, 467), (466, 465, 472, 474), (467, 466, 474, 473), (465, 464, 475, 472), (464, 467, 473, 475), (474, 472, 476, 477), (473, 474, 477, 479), (472, 475, 478, 476), (475, 473, 479, 478), (500, 502, 481, 480), (480, 481, 482, 483), (499, 498, 497, 496), (496, 497, 509, 510), (502, 503, 482, 481), (501, 500, 480, 483), (497, 498, 511, 509), (503, 501, 483, 482), (498, 499, 508, 511), (499, 496, 510, 508), (509, 511, 503, 502), (510, 509, 502, 500), (511, 508, 501, 503), (508, 510, 500, 501), (507, 505, 486, 487), (487, 486, 485, 484), (488, 489, 490, 491), (491, 490, 494, 493), (505, 504, 485, 486), (506, 507, 487, 484), (490, 489, 492, 494), (504, 506, 484, 485), (489, 488, 495, 492), (488, 491, 493, 495), (494, 492, 504, 505), (493, 494, 505, 507), (492, 495, 506, 504), (495, 493, 507, 506), (525, 524, 517, 518), (527, 525, 518, 519), (524, 526, 516, 517), (526, 527, 519, 516), (519, 518, 517, 516), (512, 513, 514, 515), (514, 513, 520, 522), (515, 514, 522, 521), (513, 512, 523, 520), (512, 515, 521, 523), (522, 520, 524, 525), (521, 522, 525, 527), (520, 523, 526, 524), (523, 521, 527, 526), (548, 550, 529, 528), (528, 529, 530, 531), (547, 546, 545, 544), (544, 545, 557, 558), (550, 551, 530, 529), (549, 548, 528, 531), (545, 546, 559, 557), (551, 549, 531, 530), (546, 547, 556, 559), (547, 544, 558, 556), (557, 559, 551, 550), (558, 557, 550, 548), (559, 556, 549, 551), (556, 558, 548, 549), (555, 553, 534, 535), (535, 534, 533, 532), (536, 537, 538, 539), (539, 538, 542, 541), (553, 552, 533, 534), (554, 555, 535, 532), (538, 537, 540, 542), (552, 554, 532, 533), (537, 536, 543, 540), (536, 539, 541, 543), (542, 540, 552, 553), (541, 542, 553, 555), (540, 543, 554, 552), (543, 541, 555, 554), (564, 565, 561, 560), (565, 566, 562, 561), (566, 567, 563, 562), (567, 564, 560, 563), (560, 561, 562, 563), (567, 566, 565, 564), (572, 573, 569, 568), (573, 574, 570, 569), (574, 575, 571, 570), (575, 572, 568, 571), (568, 569, 570, 571), (575, 574, 573, 572), (580, 581, 577, 576), (581, 582, 578, 577), (582, 583, 579, 578), (583, 580, 576, 579), (576, 577, 578, 579), (583, 582, 581, 580), (588, 589, 585, 584), (589, 590, 586, 585), (590, 591, 587, 586), (591, 588, 584, 587), (584, 585, 586, 587), (591, 590, 589, 588)])
me_cube_001.use_remesh_preserve_volume = False
me_cube_001.use_remesh_preserve_attributes = False
me_cube_001.use_mirror_vertex_groups = False
me_cube_001.update()
me_cube = bpy.data.meshes.new('Cube')
me_cube.from_pydata([(0.9789, 0.9789, -0.1392), (0.9789, -0.9789, -0.1392), (-0.9789, -0.9789, -0.1392), (-0.9789, 0.9789, -0.1392), (0.9692, 0.9692, 0.02313), (0.9692, -0.9692, 0.02313), (-0.9692, -0.9692, 0.02313), (-0.9692, 0.9692, 0.02313), (-1.127, 0.9746, -4.258), (-1.127, 1.095, -4.251), (-1.007, 1.095, -4.256), (-1.007, 0.9748, -4.263), (-0.9177, 0.811, -0.07453), (-0.9177, 0.931, -0.06759), (-0.7975, 0.9313, -0.07194), (-0.7975, 0.8112, -0.07889), (1.048, 1.096, -4.267), (1.168, 1.096, -4.26), (1.169, 0.9755, -4.264), (1.049, 0.9755, -4.271), (0.8056, 0.9434, -0.07453), (0.9257, 0.9434, -0.06759), (0.9259, 0.8232, -0.07194), (0.8059, 0.8232, -0.07889), (1.167, -0.9815, -4.266), (1.167, -1.102, -4.259), (1.047, -1.102, -4.263), (1.047, -0.9818, -4.27), (0.9563, -0.8126, -0.07453), (0.9563, -0.9326, -0.06759), (0.8361, -0.9328, -0.07194), (0.8361, -0.8128, -0.07889), (-1.02, -1.107, -4.267), (-1.14, -1.107, -4.26), (-1.14, -0.9872, -4.264), (-1.02, -0.9872, -4.271), (-0.7771, -0.955, -0.07453), (-0.8971, -0.955, -0.06759), (-0.8974, -0.8349, -0.07194), (-0.7773, -0.8349, -0.07889), (1.0, 1.0, -0.008085), (1.0, -1.0, -0.008085), (-1.0, -1.0, -0.008085), (-1.0, 1.0, -0.008085), (-1.0, 1.0, -0.1099), (-1.0, -1.0, -0.1099), (1.0, -1.0, -0.1099), (1.0, 1.0, -0.1099), (-0.9083, -0.9354, -0.9085), (-0.9083, -0.886, -0.9102), (0.9326, -0.886, -0.9102), (0.9326, -0.9354, -0.9085), (-0.9083, -0.943, -1.138), (-0.9083, -0.8937, -1.139), (0.9326, -0.8937, -1.139), (0.9326, -0.943, -1.138), (-0.9083, -0.9419, -1.161), (-0.9083, -0.8926, -1.163), (0.9326, -0.8926, -1.163), (0.9326, -0.9419, -1.161), (0.9326, -0.8939, -1.204), (-0.9083, -0.8939, -1.204), (-0.9083, -0.9678, -1.201), (0.9326, -0.9678, -1.201), (0.9326, -0.9714, -1.307), (-0.9083, -0.8975, -1.31), (0.9326, -0.8975, -1.31), (-0.9083, -0.9714, -1.307), (-0.9083, -0.9481, -1.346), (-0.9083, -0.8988, -1.348), (0.9326, -0.8988, -1.348), (0.9326, -0.9481, -1.346), (-0.9083, -0.9368, -0.9527), (-0.9083, -0.8875, -0.9543), (0.9326, -0.8875, -0.9543), (0.9326, -0.9368, -0.9527), (-0.9083, -0.9586, -0.8697), (0.9326, -0.8848, -0.8722), (-0.9083, -0.8848, -0.8722), (0.9326, -0.9586, -0.8697), (-0.9083, -0.9291, -0.7235), (-0.9083, -0.8798, -0.7251), (0.9326, -0.8798, -0.7251), (0.9326, -0.9291, -0.7235), (0.9326, -0.9663, -1.099), (-0.9083, -0.8924, -1.101), (0.9326, -0.8924, -1.101), (-0.9083, -0.9663, -1.099), (0.9326, -0.9551, -0.7634), (-0.9083, -0.9551, -0.7634), (-0.9083, -0.8812, -0.7658), (0.9326, -0.8812, -0.7658), (0.9326, -0.9627, -0.9926), (-0.9083, -0.9627, -0.9926), (-0.9083, -0.8888, -0.995), (0.9326, -0.8888, -0.995), (0.9523, 0.9257, -0.9085), (0.9523, 0.8764, -0.9102), (-0.8885, 0.8764, -0.9102), (-0.8885, 0.9257, -0.9085), (0.9523, 0.9333, -1.138), (0.9523, 0.884, -1.139), (-0.8885, 0.884, -1.139), (-0.8885, 0.9333, -1.138), (0.9523, 0.9322, -1.161), (0.9523, 0.8829, -1.163), (-0.8885, 0.8829, -1.163), (-0.8885, 0.9322, -1.161), (-0.8885, 0.8843, -1.204), (0.9523, 0.8843, -1.204), (0.9523, 0.9582, -1.201), (-0.8885, 0.9582, -1.201), (-0.8885, 0.9617, -1.307), (0.9523, 0.8879, -1.31), (-0.8885, 0.8879, -1.31), (0.9523, 0.9617, -1.307), (0.9523, 0.9385, -1.346), (0.9523, 0.8891, -1.348), (-0.8885, 0.8891, -1.348), (-0.8885, 0.9385, -1.346), (0.9523, 0.9271, -0.9527), (0.9523, 0.8778, -0.9543), (-0.8885, 0.8778, -0.9543), (-0.8885, 0.9271, -0.9527), (0.9523, 0.949, -0.8697), (-0.8885, 0.8751, -0.8722), (0.9523, 0.8751, -0.8722), (-0.8885, 0.949, -0.8697), (0.9523, 0.9195, -0.7235), (0.9523, 0.8702, -0.7251), (-0.8885, 0.8702, -0.7251), (-0.8885, 0.9195, -0.7235), (-0.8885, 0.9566, -1.099), (0.9523, 0.8827, -1.101), (-0.8885, 0.8827, -1.101), (0.9523, 0.9566, -1.099), (-0.8885, 0.9454, -0.7634), (0.9523, 0.9454, -0.7634), (0.9523, 0.8715, -0.7658), (-0.8885, 0.8715, -0.7658), (-0.8885, 0.953, -0.9926), (0.9523, 0.953, -0.9926), (0.9523, 0.8792, -0.995), (-0.8885, 0.8792, -0.995), (0.9218, -0.9393, -0.9069), (0.8724, -0.9393, -0.9066), (0.8724, 0.9016, -0.9066), (0.9218, 0.9016, -0.9069), (0.9202, -0.9393, -1.136), (0.8709, -0.9393, -1.136), (0.8709, 0.9016, -1.136), (0.9202, 0.9016, -1.136), (0.9182, -0.9393, -1.16), (0.8689, -0.9393, -1.159), (0.8689, 0.9016, -1.159), (0.9182, 0.9016, -1.16), (0.8686, 0.9016, -1.2), (0.8686, -0.9393, -1.2), (0.9425, -0.9393, -1.201), (0.9425, 0.9016, -1.201), (0.9418, 0.9016, -1.307), (0.8679, -0.9393, -1.306), (0.8679, 0.9016, -1.306), (0.9418, -0.9393, -1.307), (0.917, -0.9393, -1.345), (0.8677, -0.9393, -1.344), (0.8677, 0.9016, -1.344), (0.917, 0.9016, -1.345), (0.9214, -0.9393, -0.9511), (0.8721, -0.9393, -0.9508), (0.8721, 0.9016, -0.9508), (0.9214, 0.9016, -0.9511), (0.9466, -0.9393, -0.869), (0.8727, 0.9016, -0.8686), (0.8727, -0.9393, -0.8686), (0.9466, 0.9016, -0.869), (0.9229, -0.9393, -0.7218), (0.8736, -0.9393, -0.7214), (0.8736, 0.9016, -0.7214), (0.9229, 0.9016, -0.7218), (0.945, 0.9016, -1.098), (0.8711, -0.9393, -1.098), (0.8711, 0.9016, -1.098), (0.945, -0.9393, -1.098), (0.9472, 0.9016, -0.7626), (0.9472, -0.9393, -0.7626), (0.8733, -0.9393, -0.7622), (0.8733, 0.9016, -0.7622), (0.9457, 0.9016, -0.992), (0.9457, -0.9393, -0.992), (0.8718, -0.9393, -0.9915), (0.8718, 0.9016, -0.9915), (-0.8571, -0.9393, -0.9904), (-0.8571, 0.9016, -0.9904), (-0.9309, 0.9016, -0.986), (-0.9309, -0.9393, -0.986), (-0.8436, -0.9393, -0.7614), (-0.8436, 0.9016, -0.7614), (-0.9174, 0.9016, -0.7571), (-0.9174, -0.9393, -0.7571), (-0.9372, 0.9016, -1.092), (-0.8634, -0.9393, -1.097), (-0.8634, 0.9016, -1.097), (-0.9372, -0.9393, -1.092), (-0.8905, -0.9393, -0.7179), (-0.8412, -0.9393, -0.7208), (-0.8412, 0.9016, -0.7208), (-0.8905, 0.9016, -0.7179), (-0.9237, -0.9393, -0.8633), (-0.8499, 0.9016, -0.8676), (-0.8499, -0.9393, -0.8676), (-0.9237, 0.9016, -0.8633), (-0.904, -0.9393, -0.9468), (-0.8547, -0.9393, -0.9497), (-0.8547, 0.9016, -0.9497), (-0.904, 0.9016, -0.9468), (-0.9253, -0.9393, -1.34), (-0.876, -0.9393, -1.343), (-0.876, 0.9016, -1.343), (-0.9253, 0.9016, -1.34), (-0.9476, 0.9016, -1.301), (-0.8738, -0.9393, -1.305), (-0.8738, 0.9016, -1.305), (-0.9476, -0.9393, -1.301), (-0.9413, -0.9393, -1.194), (-0.9413, 0.9016, -1.194), (-0.8675, 0.9016, -1.199), (-0.8675, -0.9393, -1.199), (-0.9144, -0.9393, -1.155), (-0.8651, -0.9393, -1.158), (-0.8651, 0.9016, -1.158), (-0.9144, 0.9016, -1.155), (-0.9149, -0.9393, -1.132), (-0.8656, -0.9393, -1.135), (-0.8656, 0.9016, -1.135), (-0.9149, 0.9016, -1.132), (-0.9014, -0.9393, -0.9027), (-0.8521, -0.9393, -0.9056), (-0.8521, 0.9016, -0.9056), (-0.9014, 0.9016, -0.9027)], [], [(0, 1, 2, 3), (4, 7, 6, 5), (40, 4, 5, 41), (41, 5, 6, 42), (42, 6, 7, 43), (47, 0, 3, 44), (12, 13, 9, 8), (13, 14, 10, 9), (14, 15, 11, 10), (15, 12, 8, 11), (8, 9, 10, 11), (15, 14, 13, 12), (20, 21, 17, 16), (21, 22, 18, 17), (22, 23, 19, 18), (23, 20, 16, 19), (16, 17, 18, 19), (23, 22, 21, 20), (28, 29, 25, 24), (29, 30, 26, 25), (30, 31, 27, 26), (31, 28, 24, 27), (24, 25, 26, 27), (31, 30, 29, 28), (36, 37, 33, 32), (37, 38, 34, 33), (38, 39, 35, 34), (39, 36, 32, 35), (32, 33, 34, 35), (39, 38, 37, 36), (47, 40, 41, 46), (46, 41, 42, 45), (45, 42, 43, 44), (4, 40, 43, 7), (40, 47, 44, 43), (2, 45, 44, 3), (0, 47, 46, 1), (1, 46, 45, 2), (59, 58, 57, 56), (66, 64, 71, 70), (67, 65, 69, 68), (65, 66, 70, 69), (58, 59, 63, 60), (64, 67, 68, 71), (56, 57, 61, 62), (68, 69, 70, 71), (57, 58, 60, 61), (59, 56, 62, 63), (61, 60, 66, 65), (84, 87, 52, 55), (75, 74, 73, 72), (60, 63, 64, 66), (52, 53, 54, 55), (63, 62, 67, 64), (62, 61, 65, 67), (87, 85, 53, 52), (85, 86, 54, 53), (72, 73, 94, 93), (74, 75, 92, 95), (86, 84, 55, 54), (73, 74, 95, 94), (75, 72, 93, 92), (94, 95, 86, 85), (95, 92, 84, 86), (92, 93, 87, 84), (93, 94, 85, 87), (79, 76, 48, 51), (83, 82, 81, 80), (48, 49, 50, 51), (76, 78, 49, 48), (78, 77, 50, 49), (80, 81, 90, 89), (82, 83, 88, 91), (77, 79, 51, 50), (81, 82, 91, 90), (83, 80, 89, 88), (90, 91, 77, 78), (91, 88, 79, 77), (88, 89, 76, 79), (89, 90, 78, 76), (107, 106, 105, 104), (114, 112, 119, 118), (115, 113, 117, 116), (113, 114, 118, 117), (106, 107, 111, 108), (112, 115, 116, 119), (104, 105, 109, 110), (116, 117, 118, 119), (105, 106, 108, 109), (107, 104, 110, 111), (109, 108, 114, 113), (132, 135, 100, 103), (123, 122, 121, 120), (108, 111, 112, 114), (100, 101, 102, 103), (111, 110, 115, 112), (110, 109, 113, 115), (135, 133, 101, 100), (133, 134, 102, 101), (120, 121, 142, 141), (122, 123, 140, 143), (134, 132, 103, 102), (121, 122, 143, 142), (123, 120, 141, 140), (142, 143, 134, 133), (143, 140, 132, 134), (140, 141, 135, 132), (141, 142, 133, 135), (127, 124, 96, 99), (131, 130, 129, 128), (96, 97, 98, 99), (124, 126, 97, 96), (126, 125, 98, 97), (128, 129, 138, 137), (130, 131, 136, 139), (125, 127, 99, 98), (129, 130, 139, 138), (131, 128, 137, 136), (138, 139, 125, 126), (139, 136, 127, 125), (136, 137, 124, 127), (137, 138, 126, 124), (155, 154, 153, 152), (162, 160, 167, 166), (163, 161, 165, 164), (161, 162, 166, 165), (154, 155, 159, 156), (160, 163, 164, 167), (152, 153, 157, 158), (164, 165, 166, 167), (153, 154, 156, 157), (155, 152, 158, 159), (157, 156, 162, 161), (180, 183, 148, 151), (171, 170, 169, 168), (156, 159, 160, 162), (148, 149, 150, 151), (159, 158, 163, 160), (158, 157, 161, 163), (183, 181, 149, 148), (181, 182, 150, 149), (168, 169, 190, 189), (170, 171, 188, 191), (182, 180, 151, 150), (169, 170, 191, 190), (171, 168, 189, 188), (190, 191, 182, 181), (191, 188, 180, 182), (188, 189, 183, 180), (189, 190, 181, 183), (175, 172, 144, 147), (179, 178, 177, 176), (144, 145, 146, 147), (172, 174, 145, 144), (174, 173, 146, 145), (176, 177, 186, 185), (178, 179, 184, 187), (173, 175, 147, 146), (177, 178, 187, 186), (179, 176, 185, 184), (186, 187, 173, 174), (187, 184, 175, 173), (184, 185, 172, 175), (185, 186, 174, 172), (198, 197, 209, 211), (199, 198, 211, 208), (196, 199, 208, 210), (197, 196, 210, 209), (204, 207, 198, 199), (206, 205, 196, 197), (210, 208, 236, 237), (205, 204, 199, 196), (207, 206, 197, 198), (209, 210, 237, 238), (211, 209, 238, 239), (239, 238, 237, 236), (204, 205, 206, 207), (208, 211, 239, 236), (194, 193, 202, 200), (195, 194, 200, 203), (192, 195, 203, 201), (193, 192, 201, 202), (212, 215, 194, 195), (214, 213, 192, 193), (201, 203, 232, 233), (213, 212, 195, 192), (215, 214, 193, 194), (202, 201, 233, 234), (200, 202, 234, 235), (225, 226, 222, 220), (224, 225, 220, 223), (235, 234, 233, 232), (227, 224, 223, 221), (212, 213, 214, 215), (203, 200, 235, 232), (226, 227, 221, 222), (228, 231, 225, 224), (230, 229, 227, 226), (219, 218, 217, 216), (231, 230, 226, 225), (223, 220, 219, 216), (229, 228, 224, 227), (222, 221, 217, 218), (220, 222, 218, 219), (221, 223, 216, 217), (228, 229, 230, 231)])
me_cube.materials.append(mat_material)
me_cube.use_remesh_preserve_volume = False
me_cube.use_remesh_preserve_attributes = False
me_cube.use_mirror_vertex_groups = False
me_cube.update()

# ---- objects
ob_cube_003 = bpy.data.objects.new('Cube.003', me_cube_003)
ob_cube_002 = bpy.data.objects.new('Cube.002', me_cube_002)
ob_cube_001 = bpy.data.objects.new('Cube.001', me_cube_001)
ob_cube = bpy.data.objects.new('Cube', me_cube)

# ---- transforms, parenting, visibility, modifiers, constraints
ob_cube_003.location = (-0.0454, -0.003743, 1.531)
ob_cube_003.rotation_euler = (7.861e-10, -0.1079, -1.456e-08)
ob_cube_003.scale = (1.0, 0.9595, 0.03604)
ob_cube_003.lineart.crease_threshold = 0.0
ob_cube_002.location = (1.035, -0.2438, -2.568)
ob_cube_002.scale = (0.02539, 0.02539, 0.02539)
ob_cube_002.lineart.crease_threshold = 0.0
ob_cube_001.location = (-0.8638, 0.7373, 0.05731)
ob_cube_001.scale = (0.05443, 0.05443, 0.05443)
ob_cube_001.lineart.crease_threshold = 0.0
ob_cube.location = (0.0, 0.0, 0.0)
ob_cube.lock_rotations_4d = False
ob_cube.empty_display_type = 'ARROWS'
ob_cube.lineart.crease_threshold = 0.0

# ---- collection membership
col_collection_1.objects.link(ob_cube_003)
col_collection_1.objects.link(ob_cube_002)
col_collection_1.objects.link(ob_cube_001)
col_collection_1.objects.link(ob_cube)

# ---- scene / render settings (as saved in the file)
scene.frame_start = 1; scene.frame_end = 250; scene.frame_set(1)
scene.render.engine = 'BLENDER_EEVEE_NEXT'
scene.render.image_settings.color_mode = 'RGB'
scene.render.image_settings.compression = 90
scene.render.resolution_percentage = 50
scene.render.dither_intensity = 0.0
scene.render.bake_margin = 2
scene.render.bake_bias = 0.0
scene.cycles.use_denoising = False
scene.cycles.samples = 10
scene.cycles.sampling_pattern = 'TABULATED_SOBOL'
scene.cycles.light_sampling_threshold = 0.0
scene.cycles.use_adaptive_sampling = False
scene.cycles.use_light_tree = False
scene.cycles.blur_glossy = 0.0
scene.cycles.volume_bounces = 1
scene.cycles.pixel_filter_type = 'GAUSSIAN'
scene.cycles.sample_clamp_indirect = 0.0
scene.view_settings.view_transform = 'Standard'
bpy.context.view_layer.update()

# ---- added for rendering (the .blend has no active camera and no usable light): camera, sun
cam_auto = bpy.data.cameras.new('AutoCamera')
cam_auto.lens = 50.0
cam_auto.sensor_width = 36.0
cam_auto.clip_end = 1000.0
ob_auto_camera = bpy.data.objects.new('AutoCamera', cam_auto)
scene.collection.objects.link(ob_auto_camera)
ob_auto_camera.location = (6.29014, -7.53687, 3.73222)
ob_auto_camera.rotation_euler = (1.09748, -7.21219e-08, 0.694738)
scene.camera = ob_auto_camera
light_auto_sun = bpy.data.lights.new('AutoSun', 'SUN')
light_auto_sun.energy = 3.0
light_auto_sun.angle = 0.0523599
ob_auto_sun = bpy.data.objects.new('AutoSun', light_auto_sun)
scene.collection.objects.link(ob_auto_sun)
ob_auto_sun.rotation_euler = (0.872665, 0.174533, 0.523599)
bpy.context.view_layer.update()
